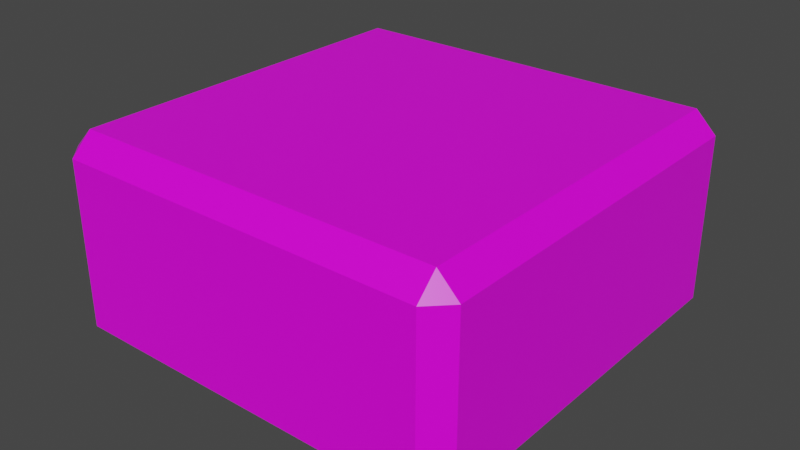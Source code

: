# Source: Lift.blend  (saved by Blender 4.1.24; exported with 4.5.12 LTS)
import bpy
from mathutils import Matrix  # noqa: F401  (used for matrix-valued properties, if any)

bpy.ops.wm.read_factory_settings(use_empty=True)
scene = bpy.context.scene
scene.name = 'Scene'

# ---- collections
col_collection = bpy.data.collections.new('Collection'); scene.collection.children.link(col_collection)

# ---- images (referenced by path relative to the original .blend; pixels are not part of the script)
import os
ASSET_DIR = os.environ.get("B2B_ASSET_DIR", "")  # directory of the original .blend (textures are referenced by path, not embedded)
HERE = os.path.dirname(os.path.abspath(__file__))  # packed textures are extracted next to this script under _unpacked/

def load_image(name, relpath, width, height, colorspace="sRGB"):
    """Load a texture the original file referenced (path relative to the .blend, or extracted next to this script)."""
    p = next((c for c in (os.path.join(HERE, relpath), os.path.join(ASSET_DIR, relpath)) if relpath and os.path.exists(c)), "")
    if p:
        img = bpy.data.images.load(p, check_existing=True)
        img.name = name
    else:  # same state as the original file: an image datablock whose file is absent (Cycles renders it pink)
        img = bpy.data.images.new(name, width, height)
        img.source = "FILE"
        img.filepath = "//" + (relpath or name)
    img.colorspace_settings.name = colorspace
    return img
img_ruinstone_png = load_image('RuinStone.png', 'RuinStone.png', 1024, 1024, 'sRGB')

# ---- materials (node trees are filled in below, after node groups)
mat_material = bpy.data.materials.new('Material')
mat_material.alpha_threshold = 0.0
mat_material.use_transparent_shadow = False
mat_material.line_color = (0.0, 0.0, 0.0, 1.0)

# ---- material node trees
mat_material.use_nodes = True; mat_material.node_tree.nodes.clear()
_N = mat_material.node_tree.nodes; _L = mat_material.node_tree.links
n0 = _N.new('ShaderNodeOutputMaterial'); n0.name = 'Material Output'; n0.location = (300, 300)
n1 = _N.new('ShaderNodeBsdfPrincipled'); n1.name = 'Principled BSDF'; n1.location = (10, 300)
n1.distribution = 'GGX'
n1.subsurface_method = 'BURLEY'
n1.inputs[2].default_value = 0.4
n1.inputs[3].default_value = 1.45
n1.inputs[27].default_value = (0.0, 0.0, 0.0, 1.0)
n1.inputs[28].default_value = 1.0
n2 = _N.new('ShaderNodeTexImage'); n2.name = '画像テクスチャ'; n2.location = (-280, 280)
n2.image = img_ruinstone_png
_L.new(n1.outputs[0], n0.inputs[0])
_L.new(n2.outputs[0], n1.inputs[0])
n0.is_active_output = True

# ---- world
world_world = bpy.data.worlds.new('World'); scene.world = world_world
world_world.use_nodes = True; world_world.node_tree.nodes.clear()
_N = world_world.node_tree.nodes; _L = world_world.node_tree.links
n0 = _N.new('ShaderNodeOutputWorld'); n0.name = 'World Output'; n0.location = (300, 300)
n1 = _N.new('ShaderNodeBackground'); n1.name = 'Background'; n1.location = (10, 300)
n1.inputs[0].default_value = (0.05088, 0.05088, 0.05088, 1.0)
_L.new(n1.outputs[0], n0.inputs[0])
n0.is_active_output = True
world_world.color = (0.05088, 0.05088, 0.05088)
world_world.use_sun_shadow = False
world_world.sun_shadow_jitter_overblur = 0.0

# ---- meshes
me_cube = bpy.data.meshes.new('Cube')
me_cube.from_pydata([(1.0, 0.9, -0.9), (-1.0, 0.9, -0.9), (-1.0, -0.9, -0.9), (1.0, -0.9, -0.9), (1.0, 0.9, -0.1), (-1.0, 0.9, -0.1), (-1.0, -0.9, -0.1), (1.0, -0.9, -0.1), (-0.9, 0.9, -1.0), (-0.9, 0.9, 0.0), (-0.9, -0.9, -1.0), (-0.9, -0.9, 0.0), (-0.9, 1.0, -0.9), (-0.9, -1.0, -0.9), (-0.9, 1.0, -0.1), (-0.9, -1.0, -0.1), (0.9, 0.9, 0.0), (0.9, -0.9, 0.0), (0.9, 1.0, -0.9), (0.9, 1.0, -0.1), (0.9, 0.9, -1.0), (0.9, -0.9, -1.0), (0.9, -1.0, -0.9), (0.9, -1.0, -0.1)], [], [(0, 4, 7, 3), (2, 6, 5, 1), (22, 23, 15, 13), (7, 17, 23), (16, 9, 11, 17), (12, 14, 19, 18), (8, 20, 21, 10), (3, 7, 23, 22), (0, 18, 19, 4), (1, 5, 14, 12), (2, 13, 15, 6), (13, 2, 10), (11, 6, 15), (5, 9, 14), (16, 4, 19), (18, 0, 20), (3, 22, 21), (10, 21, 22, 13), (2, 1, 8, 10), (12, 8, 1), (20, 8, 12, 18), (3, 21, 20, 0), (23, 17, 11, 15), (6, 11, 9, 5), (16, 19, 14, 9), (7, 4, 16, 17)])
_uv = me_cube.uv_layers.new(name='UVMap')
_uv.uv.foreach_set('vector', [0.7798, 0.01972, 0.7798, 0.2725, 0.2111, 0.2725, 0.2111, 0.01972, 0.7784, 0.01972, 0.7784, 0.2725, 0.2097, 0.2725, 0.2097, 0.01972, 0.7784, 0.01972, 0.7784, 0.2725, 0.2097, 0.2725, 0.2097, 0.01972, 0.1975, 0.3214, 0.2077, 0.369, 0.1613, 0.3597, 0.7701, 0.369, 0.7701, 0.9321, 0.2077, 0.9321, 0.2077, 0.369, 0.7784, 0.01972, 0.7784, 0.2725, 0.2097, 0.2725, 0.2097, 0.01972, 0.7701, 0.369, 0.7701, 0.9321, 0.2077, 0.9321, 0.2077, 0.369, 0.2111, 0.01972, 0.2111, 0.2725, 0.1657, 0.2725, 0.1657, 0.01972, 0.7798, 0.01972, 0.8238, 0.01972, 0.8238, 0.2725, 0.7798, 0.2725, 0.2097, 0.01972, 0.2097, 0.2725, 0.1657, 0.2725, 0.1657, 0.01972, 0.7784, 0.01972, 0.8238, 0.01972, 0.8238, 0.2725, 0.7784, 0.2725, 0.1613, 0.3597, 0.1975, 0.3214, 0.2077, 0.369, 0.2077, 0.9321, 0.1975, 0.9783, 0.1613, 0.941, 0.7781, 0.9783, 0.7701, 0.9321, 0.818, 0.941, 0.7701, 0.369, 0.7781, 0.3214, 0.818, 0.3597, 0.818, 0.941, 0.7781, 0.9783, 0.7701, 0.9321, 0.1975, 0.9783, 0.1613, 0.941, 0.2077, 0.9321, 0.2077, 0.369, 0.2077, 0.9321, 0.1613, 0.941, 0.1613, 0.3597, 0.1975, 0.3214, 0.7781, 0.3214, 0.7701, 0.369, 0.2077, 0.369, 0.818, 0.3597, 0.7701, 0.369, 0.7781, 0.3214, 0.7701, 0.9321, 0.7701, 0.369, 0.818, 0.3597, 0.818, 0.941, 0.1975, 0.9783, 0.2077, 0.9321, 0.7701, 0.9321, 0.7781, 0.9783, 0.1613, 0.3597, 0.2077, 0.369, 0.2077, 0.9321, 0.1613, 0.941, 0.1975, 0.9783, 0.2077, 0.9321, 0.7701, 0.9321, 0.7781, 0.9783, 0.7701, 0.369, 0.818, 0.3597, 0.818, 0.941, 0.7701, 0.9321, 0.1975, 0.3214, 0.7781, 0.3214, 0.7701, 0.369, 0.2077, 0.369])
me_cube.materials.append(mat_material)
me_cube.use_remesh_preserve_volume = False
me_cube.use_remesh_preserve_attributes = False
me_cube.use_mirror_vertex_groups = False
me_cube.update()

# ---- objects
ob_cube = bpy.data.objects.new('Cube', me_cube)

# ---- transforms, parenting, visibility, modifiers, constraints
ob_cube.location = (0.0, 0.0, 0.0)
ob_cube.scale = (5.0, 5.0, 5.0)
ob_cube.lock_rotations_4d = False
ob_cube.empty_display_type = 'ARROWS'
ob_cube.lineart.crease_threshold = 0.0

# ---- collection membership
col_collection.objects.link(ob_cube)

# ---- scene / render settings (as saved in the file)
scene.frame_start = 1; scene.frame_end = 250; scene.frame_set(1)
scene.render.engine = 'BLENDER_EEVEE_NEXT'
scene.cycles.use_denoising = False
scene.cycles.samples = 128
scene.cycles.sampling_pattern = 'TABULATED_SOBOL'
scene.cycles.use_adaptive_sampling = False
scene.cycles.use_light_tree = False
scene.eevee.ray_tracing_options.trace_max_roughness = 0.0
scene.view_settings.view_transform = 'Filmic'
bpy.context.view_layer.update()

# ---- added for rendering (the .blend has no active camera and no usable light): camera, sun
cam_auto = bpy.data.cameras.new('AutoCamera')
cam_auto.lens = 50.0
cam_auto.sensor_width = 36.0
cam_auto.clip_end = 1000.0
ob_auto_camera = bpy.data.objects.new('AutoCamera', cam_auto)
scene.collection.objects.link(ob_auto_camera)
ob_auto_camera.location = (13.8784, -16.654, 8.6027)
ob_auto_camera.rotation_euler = (1.09748, -7.21219e-08, 0.694738)
scene.camera = ob_auto_camera
light_auto_sun = bpy.data.lights.new('AutoSun', 'SUN')
light_auto_sun.energy = 3.0
light_auto_sun.angle = 0.0523599
ob_auto_sun = bpy.data.objects.new('AutoSun', light_auto_sun)
scene.collection.objects.link(ob_auto_sun)
ob_auto_sun.rotation_euler = (0.872665, 0.174533, 0.523599)
bpy.context.view_layer.update()
